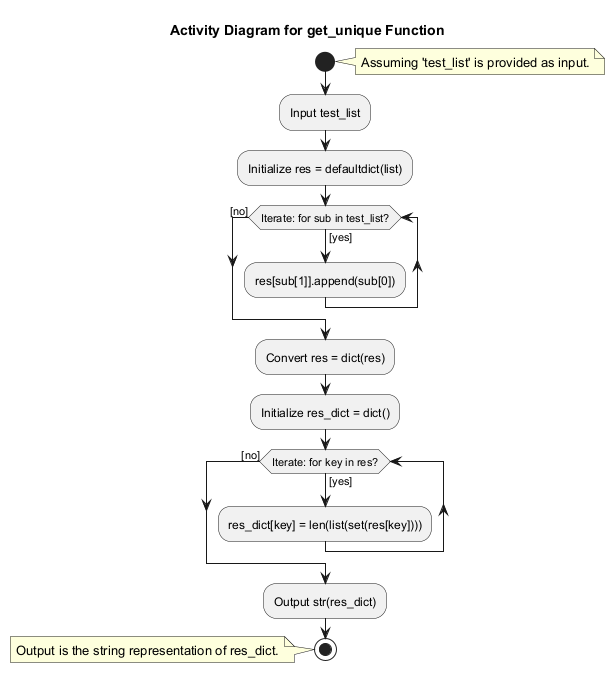

The diagram above was rendered by PlantUML. Its source (embedded in the PNG):
@startuml
title Activity Diagram for get_unique Function

start
note right: Assuming 'test_list' is provided as input.

:Input test_list;
:Initialize res = defaultdict(list);

while (Iterate: for sub in test_list?) is ([yes])
  :res[sub[1]].append(sub[0]);
endwhile ([no])

:Convert res = dict(res);
:Initialize res_dict = dict();

while (Iterate: for key in res?) is ([yes])
  :res_dict[key] = len(list(set(res[key])));
endwhile ([no])

:Output str(res_dict);

stop
note left: Output is the string representation of res_dict.

@enduml